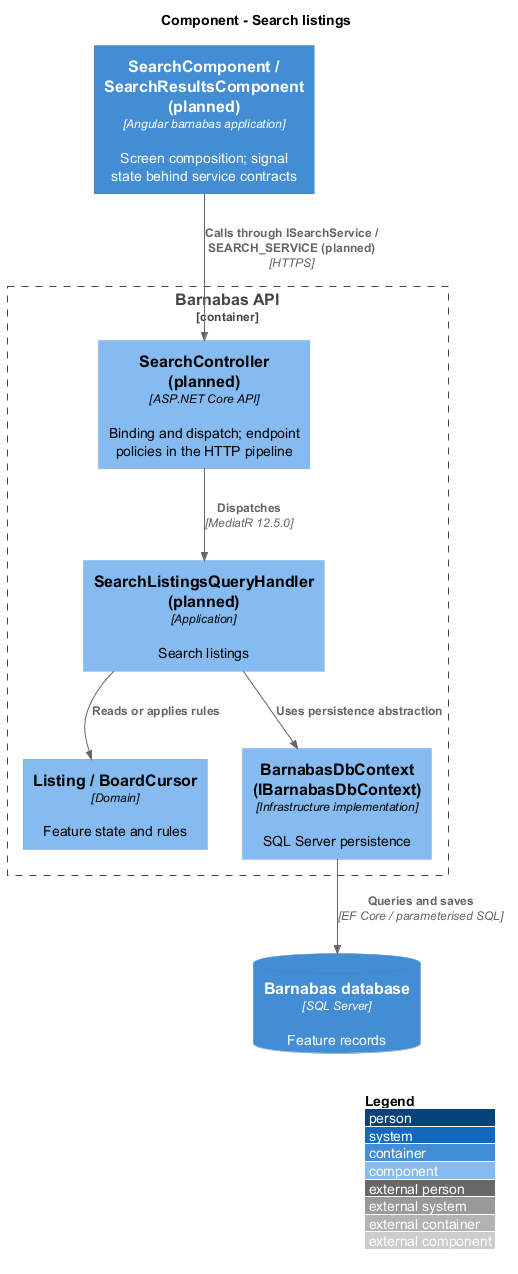

The diagram above was rendered by PlantUML. Its source (embedded in the PNG):
@startuml
!include <C4/C4_Component>
LAYOUT_WITH_LEGEND()
title Component - Search listings
Container(web, "SearchComponent / SearchResultsComponent (planned)", "Angular barnabas application", "Screen composition; signal state behind service contracts")
Container_Boundary(api, "Barnabas API") {
  Component(ctrl, "SearchController (planned)", "ASP.NET Core API", "Binding and dispatch; endpoint policies in the HTTP pipeline")
  Component(handler, "SearchListingsQueryHandler (planned)", "Application", "Search listings")
  Component(entity, "Listing / BoardCursor", "Domain", "Feature state and rules")
  Component(store, "BarnabasDbContext (IBarnabasDbContext)", "Infrastructure implementation", "SQL Server persistence")
}
ContainerDb(db, "Barnabas database", "SQL Server", "Feature records")
Rel(web, ctrl, "Calls through ISearchService / SEARCH_SERVICE (planned)", "HTTPS")
Rel(ctrl, handler, "Dispatches", "MediatR 12.5.0")
Rel(handler, entity, "Reads or applies rules")
Rel(handler, store, "Uses persistence abstraction")
Rel(store, db, "Queries and saves", "EF Core / parameterised SQL")
@enduml